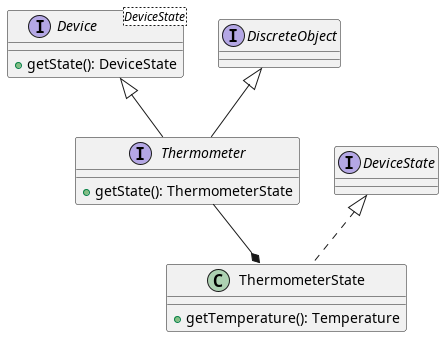

The diagram above was rendered by PlantUML. Its source (embedded in the PNG):
@startuml thermometer

interface Device<DeviceState> {
    + getState(): DeviceState
}

class ThermometerState implements DeviceState {
    + getTemperature(): Temperature
}

interface Thermometer extends Device, DiscreteObject {
    + getState(): ThermometerState
}

Thermometer --* ThermometerState

@enduml